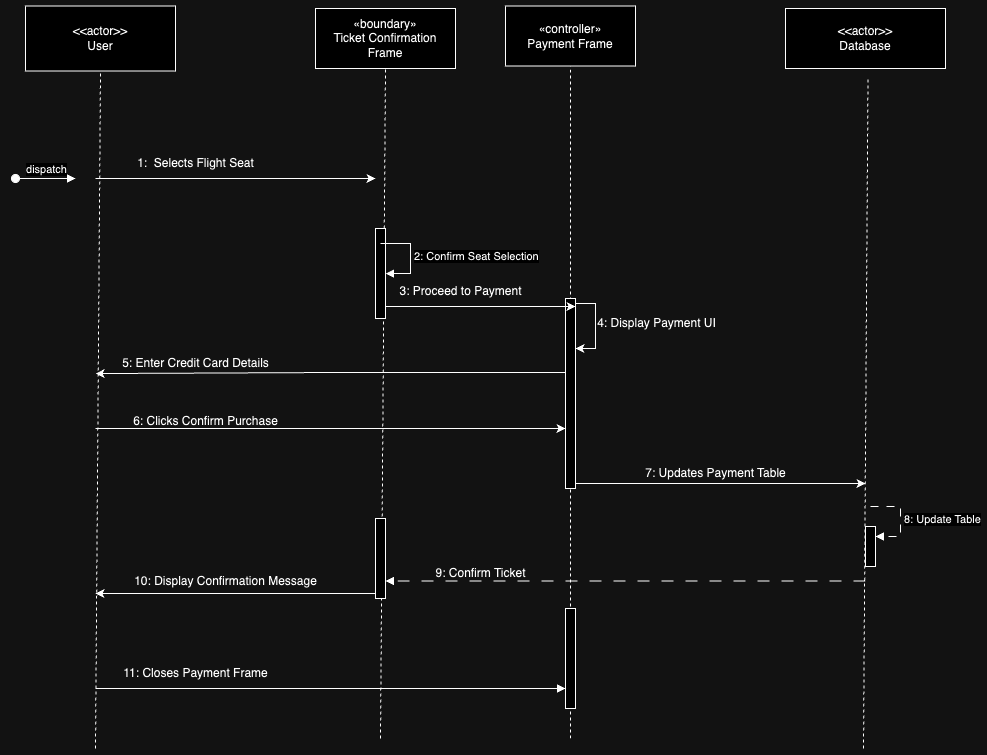

The diagram above was exported from draw.io. Its source (the exported page's mxGraphModel, read from the mxfile embedded in the PNG):
<mxGraphModel dx="1607" dy="900" grid="1" gridSize="10" guides="1" tooltips="1" connect="1" arrows="1" fold="1" page="1" pageScale="1" pageWidth="850" pageHeight="1100" math="0" shadow="0">
  <root>
    <mxCell id="0" />
    <mxCell id="1" parent="0" />
    <mxCell id="xl3Lg4SJwtaYyiUdqxZE-2" value="dispatch" style="html=1;verticalAlign=bottom;startArrow=oval;startFill=1;endArrow=block;startSize=8;curved=0;rounded=0;" edge="1" parent="1">
      <mxGeometry width="60" relative="1" as="geometry">
        <mxPoint x="-170" y="270" as="sourcePoint" />
        <mxPoint x="-110" y="270" as="targetPoint" />
      </mxGeometry>
    </mxCell>
    <mxCell id="xl3Lg4SJwtaYyiUdqxZE-3" value="1:&amp;nbsp; Selects Flight Seat" style="text;html=1;align=center;verticalAlign=middle;resizable=0;points=[];autosize=1;strokeColor=none;fillColor=none;" vertex="1" parent="1">
      <mxGeometry x="-60" y="240" width="140" height="30" as="geometry" />
    </mxCell>
    <mxCell id="xl3Lg4SJwtaYyiUdqxZE-4" value="&amp;lt;&amp;lt;actor&amp;gt;&amp;gt;&lt;br&gt;User" style="html=1;align=center;verticalAlign=middle;dashed=0;whiteSpace=wrap;" vertex="1" parent="1">
      <mxGeometry x="-160" y="97.5" width="150" height="65" as="geometry" />
    </mxCell>
    <mxCell id="xl3Lg4SJwtaYyiUdqxZE-5" value="" style="endArrow=none;dashed=1;html=1;rounded=0;entryX=0.5;entryY=1;entryDx=0;entryDy=0;" edge="1" parent="1" target="xl3Lg4SJwtaYyiUdqxZE-4">
      <mxGeometry width="50" height="50" relative="1" as="geometry">
        <mxPoint x="-90" y="840" as="sourcePoint" />
        <mxPoint x="-92" y="200" as="targetPoint" />
      </mxGeometry>
    </mxCell>
    <mxCell id="xl3Lg4SJwtaYyiUdqxZE-6" value="" style="endArrow=classic;html=1;rounded=0;" edge="1" parent="1">
      <mxGeometry width="50" height="50" relative="1" as="geometry">
        <mxPoint x="-90" y="270" as="sourcePoint" />
        <mxPoint x="190" y="270" as="targetPoint" />
      </mxGeometry>
    </mxCell>
    <mxCell id="xl3Lg4SJwtaYyiUdqxZE-7" value="" style="endArrow=none;dashed=1;html=1;rounded=0;entryX=0.5;entryY=1;entryDx=0;entryDy=0;" edge="1" parent="1" target="xl3Lg4SJwtaYyiUdqxZE-16">
      <mxGeometry width="50" height="50" relative="1" as="geometry">
        <mxPoint x="195" y="830" as="sourcePoint" />
        <mxPoint x="195.00000000000023" y="170" as="targetPoint" />
      </mxGeometry>
    </mxCell>
    <mxCell id="xl3Lg4SJwtaYyiUdqxZE-9" value="" style="endArrow=none;dashed=1;html=1;rounded=0;entryX=0.5;entryY=1;entryDx=0;entryDy=0;" edge="1" parent="1" target="xl3Lg4SJwtaYyiUdqxZE-14">
      <mxGeometry width="50" height="50" relative="1" as="geometry">
        <mxPoint x="385" y="830" as="sourcePoint" />
        <mxPoint x="385" y="170" as="targetPoint" />
      </mxGeometry>
    </mxCell>
    <mxCell id="xl3Lg4SJwtaYyiUdqxZE-37" style="edgeStyle=orthogonalEdgeStyle;rounded=0;orthogonalLoop=1;jettySize=auto;html=1;curved=0;" edge="1" parent="1">
      <mxGeometry relative="1" as="geometry">
        <mxPoint x="-90" y="464" as="targetPoint" />
        <mxPoint x="380" y="464" as="sourcePoint" />
        <Array as="points">
          <mxPoint x="146" y="464" />
          <mxPoint x="146" y="465" />
        </Array>
      </mxGeometry>
    </mxCell>
    <mxCell id="xl3Lg4SJwtaYyiUdqxZE-42" style="edgeStyle=orthogonalEdgeStyle;rounded=0;orthogonalLoop=1;jettySize=auto;html=1;curved=0;exitX=1;exitY=1;exitDx=0;exitDy=-5;exitPerimeter=0;" edge="1" parent="1" source="xl3Lg4SJwtaYyiUdqxZE-10">
      <mxGeometry relative="1" as="geometry">
        <mxPoint x="680" y="575" as="targetPoint" />
      </mxGeometry>
    </mxCell>
    <mxCell id="xl3Lg4SJwtaYyiUdqxZE-10" value="" style="html=1;points=[[0,0,0,0,5],[0,1,0,0,-5],[1,0,0,0,5],[1,1,0,0,-5]];perimeter=orthogonalPerimeter;outlineConnect=0;targetShapes=umlLifeline;portConstraint=eastwest;newEdgeStyle={&quot;curved&quot;:0,&quot;rounded&quot;:0};" vertex="1" parent="1">
      <mxGeometry x="380" y="390" width="10" height="190" as="geometry" />
    </mxCell>
    <mxCell id="xl3Lg4SJwtaYyiUdqxZE-30" style="rounded=0;orthogonalLoop=1;jettySize=auto;html=1;" edge="1" parent="1" source="xl3Lg4SJwtaYyiUdqxZE-12">
      <mxGeometry relative="1" as="geometry">
        <mxPoint x="390" y="398" as="targetPoint" />
      </mxGeometry>
    </mxCell>
    <mxCell id="xl3Lg4SJwtaYyiUdqxZE-12" value="" style="html=1;points=[[0,0,0,0,5],[0,1,0,0,-5],[1,0,0,0,5],[1,1,0,0,-5]];perimeter=orthogonalPerimeter;outlineConnect=0;targetShapes=umlLifeline;portConstraint=eastwest;newEdgeStyle={&quot;curved&quot;:0,&quot;rounded&quot;:0};" vertex="1" parent="1">
      <mxGeometry x="190" y="320" width="10" height="90" as="geometry" />
    </mxCell>
    <mxCell id="xl3Lg4SJwtaYyiUdqxZE-13" value="2: Confirm Seat Selection" style="html=1;align=left;spacingLeft=2;endArrow=block;rounded=0;edgeStyle=orthogonalEdgeStyle;curved=0;rounded=0;" edge="1" parent="1" target="xl3Lg4SJwtaYyiUdqxZE-12">
      <mxGeometry x="0.0118" relative="1" as="geometry">
        <mxPoint x="195" y="335" as="sourcePoint" />
        <Array as="points">
          <mxPoint x="225" y="365" />
        </Array>
        <mxPoint as="offset" />
      </mxGeometry>
    </mxCell>
    <mxCell id="xl3Lg4SJwtaYyiUdqxZE-14" value="«controller»&lt;br&gt;Payment Frame" style="html=1;whiteSpace=wrap;" vertex="1" parent="1">
      <mxGeometry x="320" y="97.5" width="130" height="60" as="geometry" />
    </mxCell>
    <mxCell id="xl3Lg4SJwtaYyiUdqxZE-16" value="«boundary»&lt;br&gt;Ticket Confirmation Frame" style="html=1;whiteSpace=wrap;" vertex="1" parent="1">
      <mxGeometry x="130" y="100" width="140" height="60" as="geometry" />
    </mxCell>
    <mxCell id="xl3Lg4SJwtaYyiUdqxZE-20" value="&amp;lt;&amp;lt;actor&amp;gt;&amp;gt;&lt;br&gt;Database" style="html=1;align=center;verticalAlign=middle;dashed=0;whiteSpace=wrap;" vertex="1" parent="1">
      <mxGeometry x="600" y="100" width="160" height="60" as="geometry" />
    </mxCell>
    <mxCell id="xl3Lg4SJwtaYyiUdqxZE-21" value="" style="endArrow=none;dashed=1;html=1;rounded=0;entryX=0.5;entryY=1;entryDx=0;entryDy=0;" edge="1" parent="1">
      <mxGeometry width="50" height="50" relative="1" as="geometry">
        <mxPoint x="678" y="840" as="sourcePoint" />
        <mxPoint x="682.5" y="170" as="targetPoint" />
      </mxGeometry>
    </mxCell>
    <mxCell id="xl3Lg4SJwtaYyiUdqxZE-22" value="" style="html=1;verticalAlign=bottom;labelBackgroundColor=none;endArrow=block;endFill=1;rounded=0;dashed=1;dashPattern=12 12;" edge="1" parent="1">
      <mxGeometry width="160" relative="1" as="geometry">
        <mxPoint x="680" y="672.5" as="sourcePoint" />
        <mxPoint x="200" y="672.5" as="targetPoint" />
      </mxGeometry>
    </mxCell>
    <mxCell id="xl3Lg4SJwtaYyiUdqxZE-23" value="9: Confirm Ticket" style="text;html=1;align=center;verticalAlign=middle;resizable=0;points=[];autosize=1;strokeColor=none;fillColor=none;" vertex="1" parent="1">
      <mxGeometry x="240" y="650" width="110" height="30" as="geometry" />
    </mxCell>
    <mxCell id="xl3Lg4SJwtaYyiUdqxZE-26" value="" style="endArrow=classic;html=1;rounded=0;" edge="1" parent="1" target="xl3Lg4SJwtaYyiUdqxZE-10">
      <mxGeometry width="50" height="50" relative="1" as="geometry">
        <mxPoint x="-90" y="520" as="sourcePoint" />
        <mxPoint x="-20" y="610" as="targetPoint" />
      </mxGeometry>
    </mxCell>
    <mxCell id="xl3Lg4SJwtaYyiUdqxZE-31" value="3: Proceed to Payment" style="text;html=1;align=center;verticalAlign=middle;resizable=0;points=[];autosize=1;strokeColor=none;fillColor=none;" vertex="1" parent="1">
      <mxGeometry x="200" y="367.5" width="150" height="30" as="geometry" />
    </mxCell>
    <mxCell id="xl3Lg4SJwtaYyiUdqxZE-35" style="edgeStyle=orthogonalEdgeStyle;rounded=0;orthogonalLoop=1;jettySize=auto;html=1;curved=0;exitX=1;exitY=0;exitDx=0;exitDy=5;exitPerimeter=0;" edge="1" parent="1" source="xl3Lg4SJwtaYyiUdqxZE-10" target="xl3Lg4SJwtaYyiUdqxZE-10">
      <mxGeometry relative="1" as="geometry">
        <Array as="points">
          <mxPoint x="410" y="395" />
          <mxPoint x="410" y="440" />
        </Array>
      </mxGeometry>
    </mxCell>
    <mxCell id="xl3Lg4SJwtaYyiUdqxZE-36" value="4: Display Payment UI" style="text;html=1;align=center;verticalAlign=middle;resizable=0;points=[];autosize=1;strokeColor=none;fillColor=none;" vertex="1" parent="1">
      <mxGeometry x="401" y="400" width="140" height="30" as="geometry" />
    </mxCell>
    <mxCell id="xl3Lg4SJwtaYyiUdqxZE-38" value="5: Enter Credit Card Details" style="text;html=1;align=center;verticalAlign=middle;resizable=0;points=[];autosize=1;strokeColor=none;fillColor=none;" vertex="1" parent="1">
      <mxGeometry x="-75" y="440" width="170" height="30" as="geometry" />
    </mxCell>
    <mxCell id="xl3Lg4SJwtaYyiUdqxZE-39" value="6: Clicks Confirm Purchase" style="text;html=1;align=center;verticalAlign=middle;resizable=0;points=[];autosize=1;strokeColor=none;fillColor=none;" vertex="1" parent="1">
      <mxGeometry x="-65" y="498" width="170" height="30" as="geometry" />
    </mxCell>
    <mxCell id="xl3Lg4SJwtaYyiUdqxZE-25" value="7: Updates Payment Table" style="text;html=1;align=center;verticalAlign=middle;resizable=0;points=[];autosize=1;strokeColor=none;fillColor=none;" vertex="1" parent="1">
      <mxGeometry x="450" y="550" width="160" height="30" as="geometry" />
    </mxCell>
    <mxCell id="xl3Lg4SJwtaYyiUdqxZE-47" style="edgeStyle=orthogonalEdgeStyle;rounded=0;orthogonalLoop=1;jettySize=auto;html=1;curved=0;exitX=0;exitY=1;exitDx=0;exitDy=-5;exitPerimeter=0;" edge="1" parent="1" source="xl3Lg4SJwtaYyiUdqxZE-44">
      <mxGeometry relative="1" as="geometry">
        <mxPoint x="-90" y="685" as="targetPoint" />
      </mxGeometry>
    </mxCell>
    <mxCell id="xl3Lg4SJwtaYyiUdqxZE-44" value="" style="html=1;points=[[0,0,0,0,5],[0,1,0,0,-5],[1,0,0,0,5],[1,1,0,0,-5]];perimeter=orthogonalPerimeter;outlineConnect=0;targetShapes=umlLifeline;portConstraint=eastwest;newEdgeStyle={&quot;curved&quot;:0,&quot;rounded&quot;:0};" vertex="1" parent="1">
      <mxGeometry x="190" y="610" width="10" height="80" as="geometry" />
    </mxCell>
    <mxCell id="xl3Lg4SJwtaYyiUdqxZE-48" value="10: Display Confirmation Message" style="text;html=1;align=center;verticalAlign=middle;resizable=0;points=[];autosize=1;strokeColor=none;fillColor=none;" vertex="1" parent="1">
      <mxGeometry x="-65" y="658" width="210" height="30" as="geometry" />
    </mxCell>
    <mxCell id="xl3Lg4SJwtaYyiUdqxZE-49" value="" style="html=1;points=[[0,0,0,0,5],[0,1,0,0,-5],[1,0,0,0,5],[1,1,0,0,-5]];perimeter=orthogonalPerimeter;outlineConnect=0;targetShapes=umlLifeline;portConstraint=eastwest;newEdgeStyle={&quot;curved&quot;:0,&quot;rounded&quot;:0};" vertex="1" parent="1">
      <mxGeometry x="380" y="700" width="10" height="100" as="geometry" />
    </mxCell>
    <mxCell id="xl3Lg4SJwtaYyiUdqxZE-52" value="" style="html=1;verticalAlign=bottom;labelBackgroundColor=none;endArrow=block;endFill=1;endSize=6;align=left;rounded=0;" edge="1" parent="1" target="xl3Lg4SJwtaYyiUdqxZE-49">
      <mxGeometry x="-1" relative="1" as="geometry">
        <mxPoint x="-90" y="780" as="sourcePoint" />
        <mxPoint x="280" y="780" as="targetPoint" />
      </mxGeometry>
    </mxCell>
    <mxCell id="xl3Lg4SJwtaYyiUdqxZE-53" value="11: Closes Payment Frame" style="text;html=1;align=center;verticalAlign=middle;resizable=0;points=[];autosize=1;strokeColor=none;fillColor=none;" vertex="1" parent="1">
      <mxGeometry x="-75" y="750" width="170" height="30" as="geometry" />
    </mxCell>
    <mxCell id="xl3Lg4SJwtaYyiUdqxZE-54" value="" style="html=1;points=[[0,0,0,0,5],[0,1,0,0,-5],[1,0,0,0,5],[1,1,0,0,-5]];perimeter=orthogonalPerimeter;outlineConnect=0;targetShapes=umlLifeline;portConstraint=eastwest;newEdgeStyle={&quot;curved&quot;:0,&quot;rounded&quot;:0};" vertex="1" parent="1">
      <mxGeometry x="680" y="618" width="10" height="40" as="geometry" />
    </mxCell>
    <mxCell id="xl3Lg4SJwtaYyiUdqxZE-55" value="8: Update Table" style="html=1;align=left;spacingLeft=2;endArrow=block;rounded=0;edgeStyle=orthogonalEdgeStyle;curved=0;rounded=0;dashed=1;dashPattern=8 8;" edge="1" target="xl3Lg4SJwtaYyiUdqxZE-54" parent="1">
      <mxGeometry relative="1" as="geometry">
        <mxPoint x="685" y="598" as="sourcePoint" />
        <Array as="points">
          <mxPoint x="715" y="628" />
        </Array>
      </mxGeometry>
    </mxCell>
  </root>
</mxGraphModel>